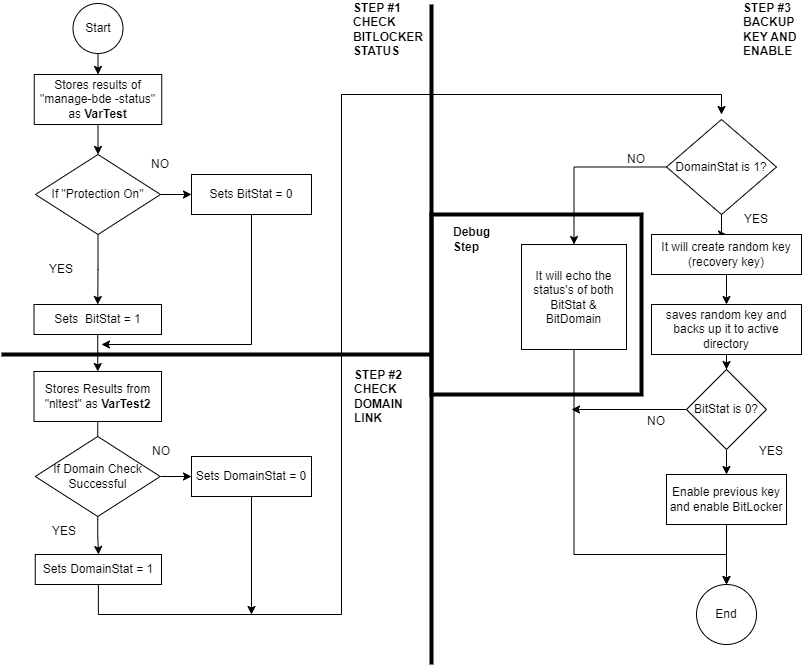

The diagram above was exported from draw.io. Its source (the exported page's mxGraphModel, read from the mxfile embedded in the PNG):
<mxGraphModel dx="1313" dy="654" grid="1" gridSize="10" guides="1" tooltips="1" connect="1" arrows="1" fold="1" page="1" pageScale="1" pageWidth="827" pageHeight="1169" math="0" shadow="0">
  <root>
    <mxCell id="WIyWlLk6GJQsqaUBKTNV-0" />
    <mxCell id="WIyWlLk6GJQsqaUBKTNV-1" parent="WIyWlLk6GJQsqaUBKTNV-0" />
    <mxCell id="m_8S2QRXvavVDWMZRbeS-149" value="" style="rounded=0;whiteSpace=wrap;html=1;strokeWidth=4;fillColor=none;" vertex="1" parent="WIyWlLk6GJQsqaUBKTNV-1">
      <mxGeometry x="440" y="220" width="210" height="180" as="geometry" />
    </mxCell>
    <mxCell id="m_8S2QRXvavVDWMZRbeS-68" value="Start" style="ellipse;whiteSpace=wrap;html=1;aspect=fixed;" vertex="1" parent="WIyWlLk6GJQsqaUBKTNV-1">
      <mxGeometry x="81.5" y="9" width="50" height="50" as="geometry" />
    </mxCell>
    <mxCell id="m_8S2QRXvavVDWMZRbeS-69" value="Stores results of &quot;manage-bde -status&quot; as&lt;b&gt; VarTest&lt;/b&gt;" style="rounded=0;whiteSpace=wrap;html=1;" vertex="1" parent="WIyWlLk6GJQsqaUBKTNV-1">
      <mxGeometry x="42.75" y="80" width="127.5" height="50" as="geometry" />
    </mxCell>
    <mxCell id="m_8S2QRXvavVDWMZRbeS-71" value="" style="endArrow=classic;html=1;rounded=0;exitX=0.5;exitY=1;exitDx=0;exitDy=0;entryX=0.5;entryY=0;entryDx=0;entryDy=0;" edge="1" parent="WIyWlLk6GJQsqaUBKTNV-1" source="m_8S2QRXvavVDWMZRbeS-68" target="m_8S2QRXvavVDWMZRbeS-69">
      <mxGeometry width="50" height="50" relative="1" as="geometry">
        <mxPoint x="90" y="110" as="sourcePoint" />
        <mxPoint x="125" y="100" as="targetPoint" />
      </mxGeometry>
    </mxCell>
    <mxCell id="m_8S2QRXvavVDWMZRbeS-127" value="" style="edgeStyle=orthogonalEdgeStyle;rounded=0;orthogonalLoop=1;jettySize=auto;html=1;" edge="1" parent="WIyWlLk6GJQsqaUBKTNV-1" source="m_8S2QRXvavVDWMZRbeS-72" target="m_8S2QRXvavVDWMZRbeS-76">
      <mxGeometry relative="1" as="geometry" />
    </mxCell>
    <mxCell id="m_8S2QRXvavVDWMZRbeS-168" value="" style="edgeStyle=orthogonalEdgeStyle;rounded=0;orthogonalLoop=1;jettySize=auto;html=1;entryX=0.5;entryY=0;entryDx=0;entryDy=0;" edge="1" parent="WIyWlLk6GJQsqaUBKTNV-1" source="m_8S2QRXvavVDWMZRbeS-72" target="m_8S2QRXvavVDWMZRbeS-78">
      <mxGeometry relative="1" as="geometry" />
    </mxCell>
    <mxCell id="m_8S2QRXvavVDWMZRbeS-72" value="If &quot;Protection On&quot;" style="rhombus;whiteSpace=wrap;html=1;" vertex="1" parent="WIyWlLk6GJQsqaUBKTNV-1">
      <mxGeometry x="44" y="160" width="125" height="80" as="geometry" />
    </mxCell>
    <mxCell id="m_8S2QRXvavVDWMZRbeS-73" value="" style="endArrow=classic;html=1;rounded=0;exitX=0.5;exitY=1;exitDx=0;exitDy=0;entryX=0.5;entryY=0;entryDx=0;entryDy=0;" edge="1" parent="WIyWlLk6GJQsqaUBKTNV-1" source="m_8S2QRXvavVDWMZRbeS-69" target="m_8S2QRXvavVDWMZRbeS-72">
      <mxGeometry width="50" height="50" relative="1" as="geometry">
        <mxPoint x="110" y="190" as="sourcePoint" />
        <mxPoint x="125" y="170" as="targetPoint" />
      </mxGeometry>
    </mxCell>
    <mxCell id="m_8S2QRXvavVDWMZRbeS-76" value="Sets BitStat = 0" style="rounded=0;whiteSpace=wrap;html=1;" vertex="1" parent="WIyWlLk6GJQsqaUBKTNV-1">
      <mxGeometry x="200" y="180" width="120" height="40" as="geometry" />
    </mxCell>
    <mxCell id="m_8S2QRXvavVDWMZRbeS-128" value="" style="edgeStyle=orthogonalEdgeStyle;rounded=0;orthogonalLoop=1;jettySize=auto;html=1;entryX=0.5;entryY=0;entryDx=0;entryDy=0;" edge="1" parent="WIyWlLk6GJQsqaUBKTNV-1" source="m_8S2QRXvavVDWMZRbeS-78" target="m_8S2QRXvavVDWMZRbeS-81">
      <mxGeometry relative="1" as="geometry" />
    </mxCell>
    <mxCell id="m_8S2QRXvavVDWMZRbeS-78" value="Sets&amp;nbsp; BitStat = 1" style="rounded=0;whiteSpace=wrap;html=1;" vertex="1" parent="WIyWlLk6GJQsqaUBKTNV-1">
      <mxGeometry x="42.5" y="310" width="127.5" height="30" as="geometry" />
    </mxCell>
    <mxCell id="m_8S2QRXvavVDWMZRbeS-87" value="" style="edgeStyle=orthogonalEdgeStyle;rounded=0;orthogonalLoop=1;jettySize=auto;html=1;" edge="1" parent="WIyWlLk6GJQsqaUBKTNV-1" source="m_8S2QRXvavVDWMZRbeS-81" target="m_8S2QRXvavVDWMZRbeS-84">
      <mxGeometry relative="1" as="geometry" />
    </mxCell>
    <mxCell id="m_8S2QRXvavVDWMZRbeS-81" value="&lt;span style=&quot;background-color: rgb(255, 255, 255);&quot;&gt;Stores Results from &quot;nltest&quot; as &lt;b&gt;VarTest2&lt;/b&gt;&lt;/span&gt;" style="rounded=0;whiteSpace=wrap;html=1;" vertex="1" parent="WIyWlLk6GJQsqaUBKTNV-1">
      <mxGeometry x="42.5" y="377" width="127.5" height="50" as="geometry" />
    </mxCell>
    <mxCell id="m_8S2QRXvavVDWMZRbeS-88" value="" style="edgeStyle=orthogonalEdgeStyle;rounded=0;orthogonalLoop=1;jettySize=auto;html=1;" edge="1" parent="WIyWlLk6GJQsqaUBKTNV-1" source="m_8S2QRXvavVDWMZRbeS-84" target="m_8S2QRXvavVDWMZRbeS-85">
      <mxGeometry relative="1" as="geometry" />
    </mxCell>
    <mxCell id="m_8S2QRXvavVDWMZRbeS-126" value="" style="edgeStyle=orthogonalEdgeStyle;rounded=0;orthogonalLoop=1;jettySize=auto;html=1;" edge="1" parent="WIyWlLk6GJQsqaUBKTNV-1" source="m_8S2QRXvavVDWMZRbeS-84" target="m_8S2QRXvavVDWMZRbeS-125">
      <mxGeometry relative="1" as="geometry" />
    </mxCell>
    <mxCell id="m_8S2QRXvavVDWMZRbeS-84" value="If Domain Check Successful" style="rhombus;whiteSpace=wrap;html=1;" vertex="1" parent="WIyWlLk6GJQsqaUBKTNV-1">
      <mxGeometry x="43.75" y="442" width="125" height="80" as="geometry" />
    </mxCell>
    <mxCell id="m_8S2QRXvavVDWMZRbeS-85" value="Sets DomainStat = 1" style="rounded=0;whiteSpace=wrap;html=1;" vertex="1" parent="WIyWlLk6GJQsqaUBKTNV-1">
      <mxGeometry x="43.75" y="560" width="126.25" height="30" as="geometry" />
    </mxCell>
    <mxCell id="m_8S2QRXvavVDWMZRbeS-129" value="" style="edgeStyle=orthogonalEdgeStyle;rounded=0;orthogonalLoop=1;jettySize=auto;html=1;" edge="1" parent="WIyWlLk6GJQsqaUBKTNV-1" source="m_8S2QRXvavVDWMZRbeS-91" target="m_8S2QRXvavVDWMZRbeS-112">
      <mxGeometry relative="1" as="geometry" />
    </mxCell>
    <mxCell id="m_8S2QRXvavVDWMZRbeS-161" value="" style="edgeStyle=orthogonalEdgeStyle;rounded=0;orthogonalLoop=1;jettySize=auto;html=1;entryX=0.5;entryY=0;entryDx=0;entryDy=0;" edge="1" parent="WIyWlLk6GJQsqaUBKTNV-1" source="m_8S2QRXvavVDWMZRbeS-91" target="m_8S2QRXvavVDWMZRbeS-94">
      <mxGeometry relative="1" as="geometry" />
    </mxCell>
    <mxCell id="m_8S2QRXvavVDWMZRbeS-91" value="DomainStat is 1?" style="rhombus;whiteSpace=wrap;html=1;" vertex="1" parent="WIyWlLk6GJQsqaUBKTNV-1">
      <mxGeometry x="675" y="125" width="110" height="95" as="geometry" />
    </mxCell>
    <mxCell id="m_8S2QRXvavVDWMZRbeS-162" value="" style="edgeStyle=orthogonalEdgeStyle;rounded=0;orthogonalLoop=1;jettySize=auto;html=1;" edge="1" parent="WIyWlLk6GJQsqaUBKTNV-1" source="m_8S2QRXvavVDWMZRbeS-94">
      <mxGeometry relative="1" as="geometry">
        <mxPoint x="735" y="310" as="targetPoint" />
      </mxGeometry>
    </mxCell>
    <mxCell id="m_8S2QRXvavVDWMZRbeS-94" value="It will create random key (recovery key)" style="rounded=0;whiteSpace=wrap;html=1;" vertex="1" parent="WIyWlLk6GJQsqaUBKTNV-1">
      <mxGeometry x="660" y="240" width="150" height="40" as="geometry" />
    </mxCell>
    <mxCell id="m_8S2QRXvavVDWMZRbeS-97" value="" style="edgeStyle=orthogonalEdgeStyle;rounded=0;orthogonalLoop=1;jettySize=auto;html=1;" edge="1" parent="WIyWlLk6GJQsqaUBKTNV-1" target="m_8S2QRXvavVDWMZRbeS-96">
      <mxGeometry relative="1" as="geometry">
        <mxPoint x="735" y="365" as="sourcePoint" />
      </mxGeometry>
    </mxCell>
    <mxCell id="m_8S2QRXvavVDWMZRbeS-95" value="&lt;span style=&quot;background-color: rgb(255, 255, 255);&quot;&gt;saves random key and backs up it to active directory&lt;/span&gt;" style="rounded=0;whiteSpace=wrap;html=1;" vertex="1" parent="WIyWlLk6GJQsqaUBKTNV-1">
      <mxGeometry x="660" y="310" width="150" height="50" as="geometry" />
    </mxCell>
    <mxCell id="m_8S2QRXvavVDWMZRbeS-116" value="" style="edgeStyle=orthogonalEdgeStyle;rounded=0;orthogonalLoop=1;jettySize=auto;html=1;" edge="1" parent="WIyWlLk6GJQsqaUBKTNV-1" source="m_8S2QRXvavVDWMZRbeS-96" target="m_8S2QRXvavVDWMZRbeS-115">
      <mxGeometry relative="1" as="geometry" />
    </mxCell>
    <mxCell id="m_8S2QRXvavVDWMZRbeS-123" value="" style="edgeStyle=orthogonalEdgeStyle;rounded=0;orthogonalLoop=1;jettySize=auto;html=1;" edge="1" parent="WIyWlLk6GJQsqaUBKTNV-1" source="m_8S2QRXvavVDWMZRbeS-96">
      <mxGeometry relative="1" as="geometry">
        <mxPoint x="580" y="415" as="targetPoint" />
      </mxGeometry>
    </mxCell>
    <mxCell id="m_8S2QRXvavVDWMZRbeS-96" value="BitStat is 0?" style="rhombus;whiteSpace=wrap;html=1;" vertex="1" parent="WIyWlLk6GJQsqaUBKTNV-1">
      <mxGeometry x="695" y="375" width="80" height="80" as="geometry" />
    </mxCell>
    <mxCell id="m_8S2QRXvavVDWMZRbeS-130" value="" style="edgeStyle=orthogonalEdgeStyle;rounded=0;orthogonalLoop=1;jettySize=auto;html=1;exitX=0.5;exitY=1;exitDx=0;exitDy=0;" edge="1" parent="WIyWlLk6GJQsqaUBKTNV-1" source="m_8S2QRXvavVDWMZRbeS-112" target="m_8S2QRXvavVDWMZRbeS-118">
      <mxGeometry relative="1" as="geometry">
        <Array as="points">
          <mxPoint x="583" y="560" />
        </Array>
      </mxGeometry>
    </mxCell>
    <mxCell id="m_8S2QRXvavVDWMZRbeS-112" value="It will echo the status's of both BitStat &amp;amp; BitDomain" style="whiteSpace=wrap;html=1;aspect=fixed;" vertex="1" parent="WIyWlLk6GJQsqaUBKTNV-1">
      <mxGeometry x="530" y="250" width="105" height="105" as="geometry" />
    </mxCell>
    <mxCell id="m_8S2QRXvavVDWMZRbeS-119" value="" style="edgeStyle=orthogonalEdgeStyle;rounded=0;orthogonalLoop=1;jettySize=auto;html=1;" edge="1" parent="WIyWlLk6GJQsqaUBKTNV-1" source="m_8S2QRXvavVDWMZRbeS-115" target="m_8S2QRXvavVDWMZRbeS-118">
      <mxGeometry relative="1" as="geometry" />
    </mxCell>
    <mxCell id="m_8S2QRXvavVDWMZRbeS-115" value="Enable previous key and enable BitLocker" style="rounded=0;whiteSpace=wrap;html=1;" vertex="1" parent="WIyWlLk6GJQsqaUBKTNV-1">
      <mxGeometry x="675" y="480" width="120" height="50" as="geometry" />
    </mxCell>
    <mxCell id="m_8S2QRXvavVDWMZRbeS-118" value="End" style="ellipse;whiteSpace=wrap;html=1;aspect=fixed;" vertex="1" parent="WIyWlLk6GJQsqaUBKTNV-1">
      <mxGeometry x="705" y="590" width="60" height="60" as="geometry" />
    </mxCell>
    <mxCell id="m_8S2QRXvavVDWMZRbeS-124" value="YES" style="text;html=1;strokeColor=none;fillColor=none;align=center;verticalAlign=middle;whiteSpace=wrap;rounded=0;" vertex="1" parent="WIyWlLk6GJQsqaUBKTNV-1">
      <mxGeometry x="750" y="442" width="60" height="30" as="geometry" />
    </mxCell>
    <mxCell id="m_8S2QRXvavVDWMZRbeS-125" value="Sets DomainStat = 0" style="rounded=0;whiteSpace=wrap;html=1;" vertex="1" parent="WIyWlLk6GJQsqaUBKTNV-1">
      <mxGeometry x="200" y="462" width="120" height="40" as="geometry" />
    </mxCell>
    <mxCell id="m_8S2QRXvavVDWMZRbeS-131" value="" style="endArrow=none;html=1;rounded=0;strokeWidth=4;" edge="1" parent="WIyWlLk6GJQsqaUBKTNV-1">
      <mxGeometry width="50" height="50" relative="1" as="geometry">
        <mxPoint x="10" y="360" as="sourcePoint" />
        <mxPoint x="440" y="360" as="targetPoint" />
      </mxGeometry>
    </mxCell>
    <mxCell id="m_8S2QRXvavVDWMZRbeS-132" value="" style="endArrow=none;html=1;rounded=0;strokeWidth=4;" edge="1" parent="WIyWlLk6GJQsqaUBKTNV-1">
      <mxGeometry width="50" height="50" relative="1" as="geometry">
        <mxPoint x="440" y="670" as="sourcePoint" />
        <mxPoint x="440" y="10" as="targetPoint" />
      </mxGeometry>
    </mxCell>
    <mxCell id="m_8S2QRXvavVDWMZRbeS-133" value="STEP #1&lt;br&gt;&lt;div style=&quot;&quot;&gt;&lt;span style=&quot;background-color: initial;&quot;&gt;CHECK BITLOCKER STATUS&lt;/span&gt;&lt;/div&gt;" style="text;html=1;strokeColor=none;fillColor=none;align=left;verticalAlign=middle;whiteSpace=wrap;rounded=0;strokeWidth=4;fontStyle=1" vertex="1" parent="WIyWlLk6GJQsqaUBKTNV-1">
      <mxGeometry x="360" y="20" width="60" height="30" as="geometry" />
    </mxCell>
    <mxCell id="m_8S2QRXvavVDWMZRbeS-135" value="STEP #2&lt;br&gt;&lt;div style=&quot;&quot;&gt;&lt;span style=&quot;background-color: initial;&quot;&gt;CHECK DOMAIN LINK&lt;/span&gt;&lt;/div&gt;" style="text;html=1;strokeColor=none;fillColor=none;align=left;verticalAlign=middle;whiteSpace=wrap;rounded=0;strokeWidth=4;fontStyle=1" vertex="1" parent="WIyWlLk6GJQsqaUBKTNV-1">
      <mxGeometry x="361" y="387" width="60" height="30" as="geometry" />
    </mxCell>
    <mxCell id="m_8S2QRXvavVDWMZRbeS-136" value="STEP #3&lt;br&gt;&lt;div style=&quot;&quot;&gt;&lt;span style=&quot;background-color: initial;&quot;&gt;BACKUP KEY AND ENABLE&lt;/span&gt;&lt;/div&gt;" style="text;html=1;strokeColor=none;fillColor=none;align=left;verticalAlign=middle;whiteSpace=wrap;rounded=0;strokeWidth=4;fontStyle=1" vertex="1" parent="WIyWlLk6GJQsqaUBKTNV-1">
      <mxGeometry x="750" y="20" width="60" height="30" as="geometry" />
    </mxCell>
    <mxCell id="m_8S2QRXvavVDWMZRbeS-137" value="" style="edgeStyle=orthogonalEdgeStyle;rounded=0;orthogonalLoop=1;jettySize=auto;html=1;exitX=0.5;exitY=1;exitDx=0;exitDy=0;" edge="1" parent="WIyWlLk6GJQsqaUBKTNV-1" source="m_8S2QRXvavVDWMZRbeS-85">
      <mxGeometry relative="1" as="geometry">
        <mxPoint x="135" y="330" as="sourcePoint" />
        <mxPoint x="730" y="120" as="targetPoint" />
        <Array as="points">
          <mxPoint x="107" y="620" />
          <mxPoint x="350" y="620" />
          <mxPoint x="350" y="100" />
          <mxPoint x="730" y="100" />
        </Array>
      </mxGeometry>
    </mxCell>
    <mxCell id="m_8S2QRXvavVDWMZRbeS-138" value="NO" style="text;html=1;strokeColor=none;fillColor=none;align=center;verticalAlign=middle;whiteSpace=wrap;rounded=0;" vertex="1" parent="WIyWlLk6GJQsqaUBKTNV-1">
      <mxGeometry x="139" y="155" width="60" height="30" as="geometry" />
    </mxCell>
    <mxCell id="m_8S2QRXvavVDWMZRbeS-139" value="YES" style="text;html=1;strokeColor=none;fillColor=none;align=center;verticalAlign=middle;whiteSpace=wrap;rounded=0;" vertex="1" parent="WIyWlLk6GJQsqaUBKTNV-1">
      <mxGeometry x="40" y="260" width="60" height="30" as="geometry" />
    </mxCell>
    <mxCell id="m_8S2QRXvavVDWMZRbeS-140" value="NO" style="text;html=1;strokeColor=none;fillColor=none;align=center;verticalAlign=middle;whiteSpace=wrap;rounded=0;" vertex="1" parent="WIyWlLk6GJQsqaUBKTNV-1">
      <mxGeometry x="140" y="442" width="60" height="30" as="geometry" />
    </mxCell>
    <mxCell id="m_8S2QRXvavVDWMZRbeS-141" value="YES" style="text;html=1;strokeColor=none;fillColor=none;align=center;verticalAlign=middle;whiteSpace=wrap;rounded=0;" vertex="1" parent="WIyWlLk6GJQsqaUBKTNV-1">
      <mxGeometry x="42.5" y="522" width="60" height="30" as="geometry" />
    </mxCell>
    <mxCell id="m_8S2QRXvavVDWMZRbeS-143" value="NO" style="text;html=1;strokeColor=none;fillColor=none;align=center;verticalAlign=middle;whiteSpace=wrap;rounded=0;" vertex="1" parent="WIyWlLk6GJQsqaUBKTNV-1">
      <mxGeometry x="615" y="150" width="60" height="30" as="geometry" />
    </mxCell>
    <mxCell id="m_8S2QRXvavVDWMZRbeS-145" value="NO" style="text;html=1;strokeColor=none;fillColor=none;align=center;verticalAlign=middle;whiteSpace=wrap;rounded=0;" vertex="1" parent="WIyWlLk6GJQsqaUBKTNV-1">
      <mxGeometry x="635" y="412" width="60" height="30" as="geometry" />
    </mxCell>
    <mxCell id="m_8S2QRXvavVDWMZRbeS-146" value="Debug Step" style="text;html=1;strokeColor=none;fillColor=none;align=left;verticalAlign=middle;whiteSpace=wrap;rounded=0;fontStyle=1" vertex="1" parent="WIyWlLk6GJQsqaUBKTNV-1">
      <mxGeometry x="460" y="230" width="60" height="30" as="geometry" />
    </mxCell>
    <mxCell id="m_8S2QRXvavVDWMZRbeS-148" value="" style="endArrow=classic;html=1;rounded=0;exitX=0.5;exitY=1;exitDx=0;exitDy=0;" edge="1" parent="WIyWlLk6GJQsqaUBKTNV-1" source="m_8S2QRXvavVDWMZRbeS-76">
      <mxGeometry width="50" height="50" relative="1" as="geometry">
        <mxPoint x="380" y="340" as="sourcePoint" />
        <mxPoint x="110" y="350" as="targetPoint" />
        <Array as="points">
          <mxPoint x="260" y="350" />
        </Array>
      </mxGeometry>
    </mxCell>
    <mxCell id="m_8S2QRXvavVDWMZRbeS-164" value="YES" style="text;html=1;strokeColor=none;fillColor=none;align=center;verticalAlign=middle;whiteSpace=wrap;rounded=0;" vertex="1" parent="WIyWlLk6GJQsqaUBKTNV-1">
      <mxGeometry x="735" y="210" width="60" height="30" as="geometry" />
    </mxCell>
    <mxCell id="m_8S2QRXvavVDWMZRbeS-166" value="" style="endArrow=classic;html=1;rounded=0;exitX=0.5;exitY=1;exitDx=0;exitDy=0;" edge="1" parent="WIyWlLk6GJQsqaUBKTNV-1" source="m_8S2QRXvavVDWMZRbeS-125">
      <mxGeometry width="50" height="50" relative="1" as="geometry">
        <mxPoint x="270" y="230" as="sourcePoint" />
        <mxPoint x="260" y="620" as="targetPoint" />
        <Array as="points" />
      </mxGeometry>
    </mxCell>
  </root>
</mxGraphModel>